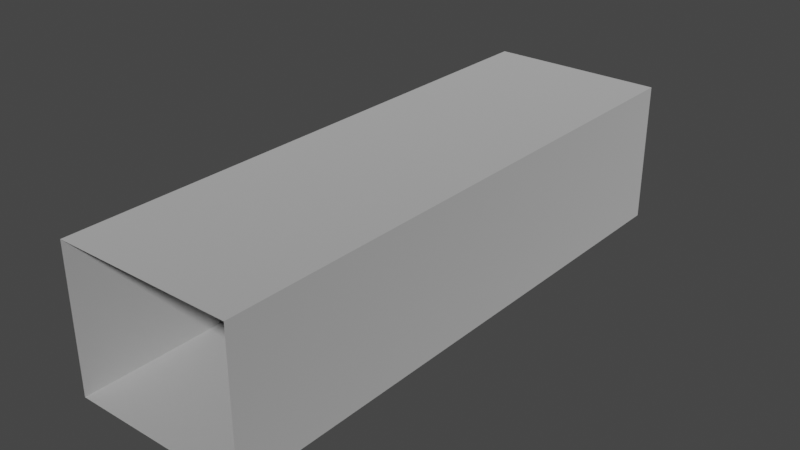 # Source: Hallway_Together.blend  (saved by Blender 2.81.16; exported with 4.5.12 LTS)
import bpy
from mathutils import Matrix  # noqa: F401  (used for matrix-valued properties, if any)

bpy.ops.wm.read_factory_settings(use_empty=True)
scene = bpy.context.scene
scene.name = 'Scene'

# ---- collections
col_collection = bpy.data.collections.new('Collection'); scene.collection.children.link(col_collection)

# ---- images (referenced by path relative to the original .blend; pixels are not part of the script)
import os
ASSET_DIR = os.environ.get("B2B_ASSET_DIR", "")  # directory of the original .blend (textures are referenced by path, not embedded)
HERE = os.path.dirname(os.path.abspath(__file__))  # packed textures are extracted next to this script under _unpacked/

def load_image(name, relpath, width, height, colorspace="sRGB"):
    """Load a texture the original file referenced (path relative to the .blend, or extracted next to this script)."""
    p = next((c for c in (os.path.join(HERE, relpath), os.path.join(ASSET_DIR, relpath)) if relpath and os.path.exists(c)), "")
    if p:
        img = bpy.data.images.load(p, check_existing=True)
        img.name = name
    else:  # same state as the original file: an image datablock whose file is absent (Cycles renders it pink)
        img = bpy.data.images.new(name, width, height)
        img.source = "FILE"
        img.filepath = "//" + (relpath or name)
    img.colorspace_settings.name = colorspace
    return img
img_hallway_texture_png = load_image('Hallway texture.png', 'Hallway texture.png', 1024, 1024, 'sRGB')

# ---- materials (node trees are filled in below, after node groups)
mat_material_001 = bpy.data.materials.new('Material.001')
mat_material_001.use_transparent_shadow = False

# ---- material node trees
mat_material_001.use_nodes = True; mat_material_001.node_tree.nodes.clear()
_N = mat_material_001.node_tree.nodes; _L = mat_material_001.node_tree.links
n0 = _N.new('ShaderNodeOutputMaterial'); n0.name = 'Material Output'; n0.location = (300, 300)
n1 = _N.new('ShaderNodeBsdfPrincipled'); n1.name = 'Principled BSDF'; n1.location = (-14, 291)
n1.distribution = 'GGX'
n1.subsurface_method = 'BURLEY'
n1.inputs[2].default_value = 0.9591
n1.inputs[3].default_value = 0.0
n1.inputs[13].default_value = 0.5182
n1.inputs[20].default_value = 0.0
n1.inputs[27].default_value = (0.0, 0.0, 0.0, 0.0)
n1.inputs[28].default_value = 1.0
n2 = _N.new('ShaderNodeTexImage'); n2.name = 'Image Texture'; n2.location = (-365, 251)
n2.image = img_hallway_texture_png
_L.new(n1.outputs[0], n0.inputs[0])
_L.new(n2.outputs[0], n1.inputs[0])
n0.is_active_output = True

# ---- world
world_world = bpy.data.worlds.new('World'); scene.world = world_world
world_world.use_nodes = True; world_world.node_tree.nodes.clear()
_N = world_world.node_tree.nodes; _L = world_world.node_tree.links
n0 = _N.new('ShaderNodeOutputWorld'); n0.name = 'World Output'; n0.location = (300, 300)
n1 = _N.new('ShaderNodeBackground'); n1.name = 'Background'; n1.location = (10, 300)
n1.inputs[0].default_value = (0.05088, 0.05088, 0.05088, 1.0)
_L.new(n1.outputs[0], n0.inputs[0])
n0.is_active_output = True
world_world.color = (0.05088, 0.05088, 0.05088)
world_world.use_sun_shadow = False
world_world.sun_shadow_jitter_overblur = 0.0

# ---- meshes
me_plane_002 = bpy.data.meshes.new('Plane.002')
me_plane_002.from_pydata([(2.5, -8.0, -0.0004314), (2.5, -8.0, 4.0), (2.501, 7.999, -1.192e-07), (2.5, 7.999, 4.0), (-2.5, -8.0, -0.0004315), (-2.5, 7.999, -0.0004315), (-2.5, -8.0, 4.0), (-2.501, 7.999, 4.0), (2.501, 4.8, -8.643e-05), (2.501, 1.6, -0.0001727), (2.5, -1.6, -0.0002589), (2.5, -4.8, -0.0003451), (2.5, -4.8, 4.0), (2.5, -1.6, 4.0), (2.5, 1.6, 4.0), (2.5, 4.8, 4.0), (-2.5, 4.8, -0.0004315), (-2.5, 1.6, -0.0004315), (-2.5, -1.6, -0.0004315), (-2.5, -4.8, -0.0004315), (-2.501, 4.8, 4.0), (-2.5, 1.6, 4.0), (-2.5, -1.6, 4.0), (-2.5, -4.8, 4.0), (0.8535, 7.999, 4.0), (-0.8133, 7.999, 4.0), (-0.8129, -8.0, 4.0), (0.8538, -8.0, 4.0), (0.8537, -4.8, 4.0), (-0.813, -4.8, 4.0), (0.8537, -1.6, 4.0), (-0.8131, -1.6, 4.0), (0.8536, 1.6, 4.0), (-0.8132, 1.6, 4.0), (0.8536, 4.8, 4.0), (-0.8132, 4.8, 4.0), (0.8341, 7.999, -0.0001439), (-0.8329, 7.999, -0.0002878), (-0.8332, -8.0, -0.0004314), (0.8334, -8.0, -0.0004314), (0.8336, -4.8, -0.000374), (-0.8332, -4.8, -0.0004027), (0.8337, -1.6, -0.0003165), (-0.8331, -1.6, -0.000374), (0.8338, 1.6, -0.0002589), (-0.833, 1.6, -0.0003452), (0.834, 4.8, -0.0002013), (-0.833, 4.8, -0.0003164), (-2.5, 7.999, 2.666), (-2.5, 7.999, 1.333), (-2.5, -8.0, 1.333), (-2.5, -8.0, 2.666), (-2.5, -4.8, 2.666), (-2.5, -4.8, 1.333), (-2.5, -1.6, 2.666), (-2.5, -1.6, 1.333), (-2.5, 1.6, 2.666), (-2.5, 1.6, 1.333), (-2.5, 4.8, 2.666), (-2.5, 4.8, 1.333), (2.5, -8.0, 1.333), (2.5, -8.0, 2.666), (2.5, 7.999, 2.667), (2.501, 7.999, 1.333), (2.5, -4.8, 2.666), (2.5, -4.8, 1.333), (2.5, -1.6, 2.666), (2.5, -1.6, 1.333), (2.5, 1.6, 2.667), (2.5, 1.6, 1.333), (2.5, 4.8, 2.667), (2.501, 4.8, 1.333)], [], [(70, 15, 3, 62), (46, 8, 2, 36), (34, 24, 3, 15), (58, 48, 7, 20), (51, 52, 23, 6), (52, 54, 22, 23), (54, 56, 21, 22), (56, 58, 20, 21), (27, 28, 12, 1), (28, 30, 13, 12), (30, 32, 14, 13), (32, 34, 15, 14), (39, 0, 11, 40), (40, 11, 10, 42), (42, 10, 9, 44), (44, 9, 8, 46), (61, 1, 12, 64), (64, 12, 13, 66), (66, 13, 14, 68), (68, 14, 15, 70), (21, 20, 35, 33), (33, 35, 34, 32), (22, 21, 33, 31), (31, 33, 32, 30), (23, 22, 31, 29), (29, 31, 30, 28), (6, 23, 29, 26), (26, 29, 28, 27), (20, 7, 25, 35), (35, 25, 24, 34), (17, 45, 47, 16), (45, 44, 46, 47), (18, 43, 45, 17), (43, 42, 44, 45), (19, 41, 43, 18), (41, 40, 42, 43), (4, 38, 41, 19), (38, 39, 40, 41), (16, 47, 37, 5), (47, 46, 36, 37), (17, 16, 59, 57), (57, 59, 58, 56), (18, 17, 57, 55), (55, 57, 56, 54), (19, 18, 55, 53), (53, 55, 54, 52), (4, 19, 53, 50), (50, 53, 52, 51), (16, 5, 49, 59), (59, 49, 48, 58), (9, 69, 71, 8), (69, 68, 70, 71), (10, 67, 69, 9), (67, 66, 68, 69), (11, 65, 67, 10), (65, 64, 66, 67), (0, 60, 65, 11), (60, 61, 64, 65), (8, 71, 63, 2), (71, 70, 62, 63)])
_uv = me_plane_002.uv_layers.new(name='UVMap')
_uv.uv.foreach_set('vector', [0.7108, 0.5739, 0.7108, 0.4999, 0.8884, 0.4999, 0.8884, 0.5739, 0.1899, 0.9052, 0.1899, 0.9936, 0.02029, 0.9936, 0.02029, 0.9052, 0.7108, 0.4085, 0.8884, 0.4085, 0.8884, 0.4999, 0.7108, 0.4999, 0.7108, 0.1482, 0.8884, 0.1482, 0.8884, 0.2222, 0.7108, 0.2222, 0.0001397, 0.1482, 0.1778, 0.1482, 0.1778, 0.2222, 0.0001398, 0.2222, 0.1778, 0.1482, 0.3555, 0.1482, 0.3555, 0.2222, 0.1778, 0.2222, 0.3555, 0.1482, 0.5331, 0.1482, 0.5331, 0.2222, 0.3555, 0.2222, 0.5331, 0.1482, 0.7108, 0.1482, 0.7108, 0.2222, 0.5331, 0.2222, 0.000136, 0.4084, 0.1778, 0.4084, 0.1778, 0.4998, 0.0001341, 0.4998, 0.1778, 0.4084, 0.3555, 0.4084, 0.3555, 0.4999, 0.1778, 0.4998, 0.3555, 0.4084, 0.5331, 0.4084, 0.5331, 0.4999, 0.3555, 0.4999, 0.5331, 0.4084, 0.7108, 0.4085, 0.7108, 0.4999, 0.5331, 0.4999, 0.8683, 0.9052, 0.8683, 0.9935, 0.6987, 0.9935, 0.6987, 0.9052, 0.6987, 0.9052, 0.6987, 0.9935, 0.5291, 0.9935, 0.5291, 0.9052, 0.5291, 0.9052, 0.5291, 0.9935, 0.3595, 0.9935, 0.3595, 0.9052, 0.3595, 0.9052, 0.3595, 0.9935, 0.1899, 0.9936, 0.1899, 0.9052, 0.0001327, 0.5739, 0.0001341, 0.4998, 0.1778, 0.4998, 0.1778, 0.5739, 0.1778, 0.5739, 0.1778, 0.4998, 0.3555, 0.4999, 0.3555, 0.5739, 0.3555, 0.5739, 0.3555, 0.4999, 0.5331, 0.4999, 0.5331, 0.5739, 0.5331, 0.5739, 0.5331, 0.4999, 0.7108, 0.4999, 0.7108, 0.5739, 0.5331, 0.2222, 0.7108, 0.2222, 0.7108, 0.3159, 0.5331, 0.3159, 0.5331, 0.3159, 0.7108, 0.3159, 0.7108, 0.4085, 0.5331, 0.4084, 0.3555, 0.2222, 0.5331, 0.2222, 0.5331, 0.3159, 0.3555, 0.3159, 0.3555, 0.3159, 0.5331, 0.3159, 0.5331, 0.4084, 0.3555, 0.4084, 0.1778, 0.2222, 0.3555, 0.2222, 0.3555, 0.3159, 0.1778, 0.3159, 0.1778, 0.3159, 0.3555, 0.3159, 0.3555, 0.4084, 0.1778, 0.4084, 0.0001398, 0.2222, 0.1778, 0.2222, 0.1778, 0.3159, 0.0001379, 0.3159, 0.0001379, 0.3159, 0.1778, 0.3159, 0.1778, 0.4084, 0.000136, 0.4084, 0.7108, 0.2222, 0.8884, 0.2222, 0.8884, 0.3159, 0.7108, 0.3159, 0.7108, 0.3159, 0.8884, 0.3159, 0.8884, 0.4085, 0.7108, 0.4085, 0.3595, 0.7285, 0.3595, 0.8169, 0.1899, 0.8169, 0.1899, 0.7285, 0.3595, 0.8169, 0.3595, 0.9052, 0.1899, 0.9052, 0.1899, 0.8169, 0.5291, 0.7285, 0.5291, 0.8169, 0.3595, 0.8169, 0.3595, 0.7285, 0.5291, 0.8169, 0.5291, 0.9052, 0.3595, 0.9052, 0.3595, 0.8169, 0.6987, 0.7285, 0.6987, 0.8168, 0.5291, 0.8169, 0.5291, 0.7285, 0.6987, 0.8168, 0.6987, 0.9052, 0.5291, 0.9052, 0.5291, 0.8169, 0.8683, 0.7285, 0.8683, 0.8168, 0.6987, 0.8168, 0.6987, 0.7285, 0.8683, 0.8168, 0.8683, 0.9052, 0.6987, 0.9052, 0.6987, 0.8168, 0.1899, 0.7285, 0.1899, 0.8169, 0.02029, 0.8169, 0.02029, 0.7285, 0.1899, 0.8169, 0.1899, 0.9052, 0.02029, 0.9052, 0.02029, 0.8169, 0.5331, 0.0001298, 0.7108, 0.0001298, 0.7108, 0.07416, 0.5331, 0.07416, 0.5331, 0.07416, 0.7108, 0.07416, 0.7108, 0.1482, 0.5331, 0.1482, 0.3555, 0.0001298, 0.5331, 0.0001298, 0.5331, 0.07416, 0.3555, 0.07416, 0.3555, 0.07416, 0.5331, 0.07416, 0.5331, 0.1482, 0.3555, 0.1482, 0.1778, 0.0001298, 0.3555, 0.0001298, 0.3555, 0.07416, 0.1778, 0.07416, 0.1778, 0.07416, 0.3555, 0.07416, 0.3555, 0.1482, 0.1778, 0.1482, 0.0001397, 0.0001298, 0.1778, 0.0001298, 0.1778, 0.07416, 0.0001397, 0.07416, 0.0001397, 0.07416, 0.1778, 0.07416, 0.1778, 0.1482, 0.0001397, 0.1482, 0.7108, 0.0001298, 0.8884, 0.0001297, 0.8884, 0.07416, 0.7108, 0.07416, 0.7108, 0.07416, 0.8884, 0.07416, 0.8884, 0.1482, 0.7108, 0.1482, 0.5331, 0.7219, 0.5331, 0.6479, 0.7108, 0.6479, 0.7108, 0.7219, 0.5331, 0.6479, 0.5331, 0.5739, 0.7108, 0.5739, 0.7108, 0.6479, 0.3555, 0.7219, 0.3555, 0.6479, 0.5331, 0.6479, 0.5331, 0.7219, 0.3555, 0.6479, 0.3555, 0.5739, 0.5331, 0.5739, 0.5331, 0.6479, 0.1778, 0.7219, 0.1778, 0.6479, 0.3555, 0.6479, 0.3555, 0.7219, 0.1778, 0.6479, 0.1778, 0.5739, 0.3555, 0.5739, 0.3555, 0.6479, 0.0001297, 0.7219, 0.0001312, 0.6479, 0.1778, 0.6479, 0.1778, 0.7219, 0.0001312, 0.6479, 0.0001327, 0.5739, 0.1778, 0.5739, 0.1778, 0.6479, 0.7108, 0.7219, 0.7108, 0.6479, 0.8884, 0.6479, 0.8884, 0.7219, 0.7108, 0.6479, 0.7108, 0.5739, 0.8884, 0.5739, 0.8884, 0.6479])
me_plane_002.materials.append(mat_material_001)
me_plane_002.materials.append(None)
me_plane_002.use_remesh_fix_poles = True
me_plane_002.use_remesh_preserve_attributes = False
me_plane_002.use_mirror_vertex_groups = False
me_plane_002.update()

# ---- objects
ob_hallway = bpy.data.objects.new('Hallway', me_plane_002)

# ---- transforms, parenting, visibility, modifiers, constraints
ob_hallway.location = (0.0, 0.0, 0.0)
ob_hallway.lineart.crease_threshold = 0.0

# ---- collection membership
col_collection.objects.link(ob_hallway)

# ---- scene / render settings (as saved in the file)
scene.frame_start = 1; scene.frame_end = 250; scene.frame_set(52)
scene.render.engine = 'BLENDER_EEVEE_NEXT'
scene.cycles.use_denoising = False
scene.cycles.samples = 128
scene.cycles.sampling_pattern = 'TABULATED_SOBOL'
scene.cycles.use_adaptive_sampling = False
scene.cycles.use_light_tree = False
scene.view_settings.view_transform = 'Filmic'
bpy.context.view_layer.update()

# ---- added for rendering (the .blend has no active camera and no usable light): camera, sun
cam_auto = bpy.data.cameras.new('AutoCamera')
cam_auto.lens = 50.0
cam_auto.sensor_width = 36.0
cam_auto.clip_end = 1000.0
ob_auto_camera = bpy.data.objects.new('AutoCamera', cam_auto)
scene.collection.objects.link(ob_auto_camera)
ob_auto_camera.location = (15.945, -19.1341, 14.7556)
ob_auto_camera.rotation_euler = (1.09748, -7.21219e-08, 0.694738)
scene.camera = ob_auto_camera
light_auto_sun = bpy.data.lights.new('AutoSun', 'SUN')
light_auto_sun.energy = 3.0
light_auto_sun.angle = 0.0523599
ob_auto_sun = bpy.data.objects.new('AutoSun', light_auto_sun)
scene.collection.objects.link(ob_auto_sun)
ob_auto_sun.rotation_euler = (0.872665, 0.174533, 0.523599)
bpy.context.view_layer.update()
